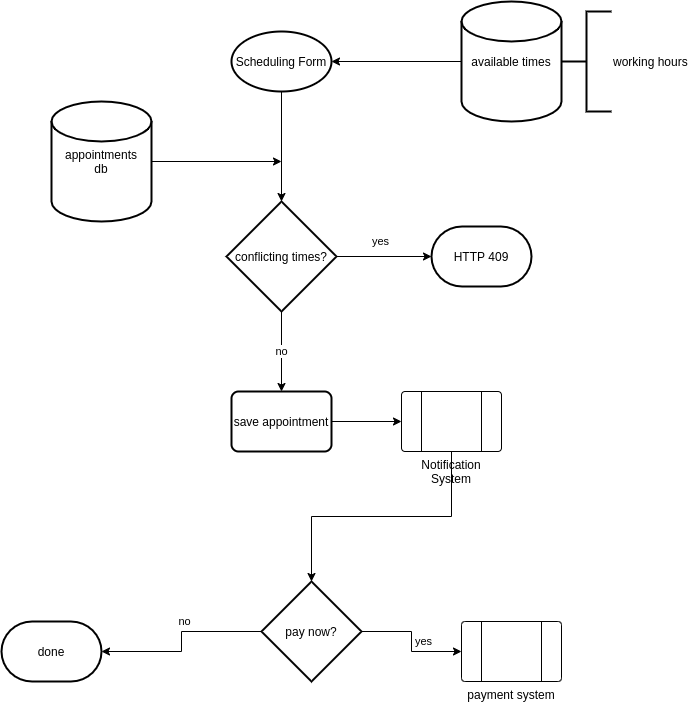

The diagram above was exported from draw.io. Its source (the exported page's mxGraphModel, read from the mxfile embedded in the PNG):
<mxGraphModel dx="780" dy="822" grid="1" gridSize="10" guides="1" tooltips="1" connect="1" arrows="1" fold="1" page="1" pageScale="1" pageWidth="850" pageHeight="1100" math="0" shadow="0">
  <root>
    <mxCell id="0" />
    <mxCell id="1" parent="0" />
    <mxCell id="VCNNbTx8vwcdq_Q1gQSd-6" style="edgeStyle=orthogonalEdgeStyle;rounded=0;orthogonalLoop=1;jettySize=auto;html=1;" parent="1" source="VCNNbTx8vwcdq_Q1gQSd-5" target="VCNNbTx8vwcdq_Q1gQSd-7" edge="1">
      <mxGeometry relative="1" as="geometry">
        <mxPoint x="360" y="120" as="targetPoint" />
      </mxGeometry>
    </mxCell>
    <mxCell id="VCNNbTx8vwcdq_Q1gQSd-5" value="available times" style="strokeWidth=2;html=1;shape=mxgraph.flowchart.database;whiteSpace=wrap;" parent="1" vertex="1">
      <mxGeometry x="540" y="60" width="100" height="120" as="geometry" />
    </mxCell>
    <mxCell id="VCNNbTx8vwcdq_Q1gQSd-8" style="edgeStyle=orthogonalEdgeStyle;rounded=0;orthogonalLoop=1;jettySize=auto;html=1;" parent="1" source="VCNNbTx8vwcdq_Q1gQSd-7" target="VCNNbTx8vwcdq_Q1gQSd-9" edge="1">
      <mxGeometry relative="1" as="geometry">
        <mxPoint x="360" y="310" as="targetPoint" />
      </mxGeometry>
    </mxCell>
    <mxCell id="VCNNbTx8vwcdq_Q1gQSd-7" value="Scheduling Form" style="strokeWidth=2;html=1;shape=mxgraph.flowchart.start_1;whiteSpace=wrap;" parent="1" vertex="1">
      <mxGeometry x="310" y="90" width="100" height="60" as="geometry" />
    </mxCell>
    <mxCell id="VCNNbTx8vwcdq_Q1gQSd-10" value="yes" style="edgeStyle=orthogonalEdgeStyle;rounded=0;orthogonalLoop=1;jettySize=auto;html=1;" parent="1" source="VCNNbTx8vwcdq_Q1gQSd-9" target="VCNNbTx8vwcdq_Q1gQSd-24" edge="1">
      <mxGeometry x="-0.0667" y="15" relative="1" as="geometry">
        <mxPoint x="490" y="315" as="targetPoint" />
        <mxPoint as="offset" />
      </mxGeometry>
    </mxCell>
    <mxCell id="VCNNbTx8vwcdq_Q1gQSd-12" value="no" style="edgeStyle=orthogonalEdgeStyle;rounded=0;orthogonalLoop=1;jettySize=auto;html=1;" parent="1" source="VCNNbTx8vwcdq_Q1gQSd-9" target="VCNNbTx8vwcdq_Q1gQSd-25" edge="1">
      <mxGeometry relative="1" as="geometry">
        <mxPoint x="360" y="480" as="targetPoint" />
      </mxGeometry>
    </mxCell>
    <mxCell id="VCNNbTx8vwcdq_Q1gQSd-9" value="conflicting times?" style="strokeWidth=2;html=1;shape=mxgraph.flowchart.decision;whiteSpace=wrap;" parent="1" vertex="1">
      <mxGeometry x="305" y="260" width="110" height="110" as="geometry" />
    </mxCell>
    <mxCell id="VCNNbTx8vwcdq_Q1gQSd-19" style="edgeStyle=orthogonalEdgeStyle;rounded=0;orthogonalLoop=1;jettySize=auto;html=1;" parent="1" source="VCNNbTx8vwcdq_Q1gQSd-17" edge="1">
      <mxGeometry relative="1" as="geometry">
        <mxPoint x="360" y="220" as="targetPoint" />
      </mxGeometry>
    </mxCell>
    <mxCell id="VCNNbTx8vwcdq_Q1gQSd-17" value="appointments&lt;br&gt;db" style="strokeWidth=2;html=1;shape=mxgraph.flowchart.database;whiteSpace=wrap;" parent="1" vertex="1">
      <mxGeometry x="130" y="160" width="100" height="120" as="geometry" />
    </mxCell>
    <mxCell id="VCNNbTx8vwcdq_Q1gQSd-22" value="working hours" style="strokeWidth=2;html=1;shape=mxgraph.flowchart.annotation_2;align=left;labelPosition=right;pointerEvents=1;" parent="1" vertex="1">
      <mxGeometry x="640" y="70" width="50" height="100" as="geometry" />
    </mxCell>
    <mxCell id="VCNNbTx8vwcdq_Q1gQSd-24" value="HTTP 409" style="strokeWidth=2;html=1;shape=mxgraph.flowchart.terminator;whiteSpace=wrap;" parent="1" vertex="1">
      <mxGeometry x="510" y="285" width="100" height="60" as="geometry" />
    </mxCell>
    <mxCell id="BUygfi_RXzFIpylX5aE7-1" style="" edge="1" parent="1" source="VCNNbTx8vwcdq_Q1gQSd-25" target="BUygfi_RXzFIpylX5aE7-2">
      <mxGeometry relative="1" as="geometry">
        <mxPoint x="360" y="600" as="targetPoint" />
      </mxGeometry>
    </mxCell>
    <mxCell id="VCNNbTx8vwcdq_Q1gQSd-25" value="save appointment" style="rounded=1;whiteSpace=wrap;html=1;absoluteArcSize=1;arcSize=14;strokeWidth=2;fontFamily=Helvetica;fontSize=12;fontColor=#000000;align=center;strokeColor=#000000;fillColor=#ffffff;" parent="1" vertex="1">
      <mxGeometry x="310" y="450" width="100" height="60" as="geometry" />
    </mxCell>
    <mxCell id="FEAV3qxCBwhViRsC4GaX-3" value="yes" style="edgeStyle=orthogonalEdgeStyle;rounded=0;orthogonalLoop=1;jettySize=auto;html=1;" parent="1" source="FEAV3qxCBwhViRsC4GaX-2" target="FEAV3qxCBwhViRsC4GaX-9" edge="1">
      <mxGeometry y="12" relative="1" as="geometry">
        <mxPoint x="590" y="710" as="targetPoint" />
        <mxPoint as="offset" />
      </mxGeometry>
    </mxCell>
    <mxCell id="FEAV3qxCBwhViRsC4GaX-4" value="no" style="edgeStyle=orthogonalEdgeStyle;rounded=0;orthogonalLoop=1;jettySize=auto;html=1;" parent="1" source="FEAV3qxCBwhViRsC4GaX-2" target="FEAV3qxCBwhViRsC4GaX-5" edge="1">
      <mxGeometry x="-0.1429" y="-10" relative="1" as="geometry">
        <mxPoint x="130" y="710" as="targetPoint" />
        <mxPoint as="offset" />
      </mxGeometry>
    </mxCell>
    <mxCell id="FEAV3qxCBwhViRsC4GaX-2" value="pay now?" style="strokeWidth=2;html=1;shape=mxgraph.flowchart.decision;whiteSpace=wrap;" parent="1" vertex="1">
      <mxGeometry x="340" y="640" width="100" height="100" as="geometry" />
    </mxCell>
    <mxCell id="FEAV3qxCBwhViRsC4GaX-5" value="done" style="strokeWidth=2;html=1;shape=mxgraph.flowchart.terminator;whiteSpace=wrap;" parent="1" vertex="1">
      <mxGeometry x="80" y="680" width="100" height="60" as="geometry" />
    </mxCell>
    <mxCell id="FEAV3qxCBwhViRsC4GaX-9" value="payment system" style="verticalLabelPosition=bottom;verticalAlign=top;html=1;shape=process;whiteSpace=wrap;rounded=1;size=0.2;arcSize=6;" parent="1" vertex="1">
      <mxGeometry x="540" y="680" width="100" height="60" as="geometry" />
    </mxCell>
    <mxCell id="BUygfi_RXzFIpylX5aE7-11" style="edgeStyle=orthogonalEdgeStyle;rounded=0;orthogonalLoop=1;jettySize=auto;html=1;exitX=0.5;exitY=1;exitDx=0;exitDy=0;" edge="1" parent="1" source="BUygfi_RXzFIpylX5aE7-2" target="FEAV3qxCBwhViRsC4GaX-2">
      <mxGeometry relative="1" as="geometry">
        <mxPoint x="500" y="550" as="sourcePoint" />
      </mxGeometry>
    </mxCell>
    <mxCell id="BUygfi_RXzFIpylX5aE7-2" value="Notification System" style="verticalLabelPosition=bottom;verticalAlign=top;html=1;shape=process;whiteSpace=wrap;rounded=1;size=0.2;arcSize=6;" vertex="1" parent="1">
      <mxGeometry x="480" y="450" width="100" height="60" as="geometry" />
    </mxCell>
  </root>
</mxGraphModel>